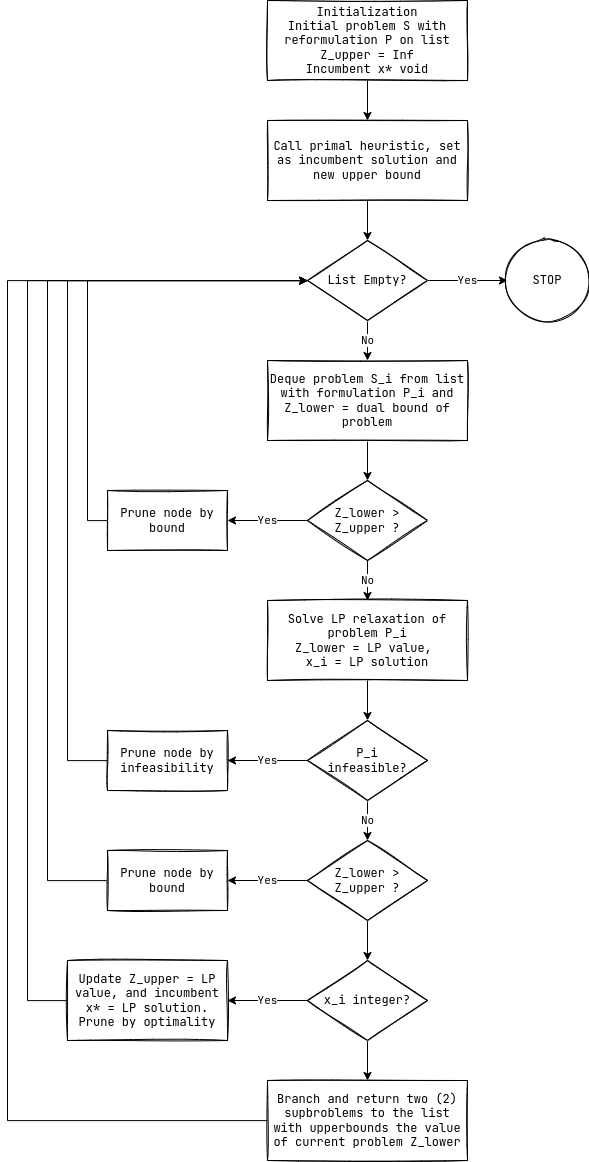

The diagram above was exported from draw.io. Its source (the exported page's mxGraphModel, read from the mxfile embedded in the PNG):
<mxGraphModel dx="3562" dy="1247" grid="1" gridSize="10" guides="1" tooltips="1" connect="1" arrows="1" fold="1" page="1" pageScale="1" pageWidth="1100" pageHeight="850" math="0" shadow="0">
  <root>
    <mxCell id="0" />
    <mxCell id="1" parent="0" />
    <mxCell id="ePYMn_qG6GEXoGHDMpLH-4" style="edgeStyle=orthogonalEdgeStyle;rounded=0;orthogonalLoop=1;jettySize=auto;html=1;fontFamily=JetBrains Mono;fontSource=https%3A%2F%2Ffonts.googleapis.com%2Fcss%3Ffamily%3DJetBrains%2BMono;" edge="1" parent="1" source="ePYMn_qG6GEXoGHDMpLH-2" target="ePYMn_qG6GEXoGHDMpLH-3">
      <mxGeometry relative="1" as="geometry" />
    </mxCell>
    <mxCell id="ePYMn_qG6GEXoGHDMpLH-2" value="Initialization&lt;br&gt;Initial problem S with reformulation P on list&lt;br&gt;Z_upper = Inf&lt;br&gt;Incumbent x* void" style="rounded=0;whiteSpace=wrap;html=1;sketch=1;fontFamily=JetBrains Mono;fontSource=https%3A%2F%2Ffonts.googleapis.com%2Fcss%3Ffamily%3DJetBrains%2BMono;fillColor=default;" vertex="1" parent="1">
      <mxGeometry x="200" y="160" width="200" height="80" as="geometry" />
    </mxCell>
    <mxCell id="ePYMn_qG6GEXoGHDMpLH-7" style="edgeStyle=orthogonalEdgeStyle;rounded=0;orthogonalLoop=1;jettySize=auto;html=1;fontFamily=JetBrains Mono;fontSource=https%3A%2F%2Ffonts.googleapis.com%2Fcss%3Ffamily%3DJetBrains%2BMono;" edge="1" parent="1" source="ePYMn_qG6GEXoGHDMpLH-3" target="ePYMn_qG6GEXoGHDMpLH-6">
      <mxGeometry relative="1" as="geometry" />
    </mxCell>
    <mxCell id="ePYMn_qG6GEXoGHDMpLH-3" value="Call primal heuristic, set as incumbent solution and new upper bound" style="rounded=0;whiteSpace=wrap;html=1;sketch=1;fontFamily=JetBrains Mono;fontSource=https%3A%2F%2Ffonts.googleapis.com%2Fcss%3Ffamily%3DJetBrains%2BMono;fillColor=default;" vertex="1" parent="1">
      <mxGeometry x="200" y="280" width="200" height="80" as="geometry" />
    </mxCell>
    <mxCell id="ePYMn_qG6GEXoGHDMpLH-12" value="" style="edgeStyle=orthogonalEdgeStyle;rounded=0;orthogonalLoop=1;jettySize=auto;html=1;fontFamily=JetBrains Mono;fontSource=https%3A%2F%2Ffonts.googleapis.com%2Fcss%3Ffamily%3DJetBrains%2BMono;" edge="1" parent="1" source="ePYMn_qG6GEXoGHDMpLH-5" target="ePYMn_qG6GEXoGHDMpLH-13">
      <mxGeometry relative="1" as="geometry">
        <mxPoint x="300" y="640" as="targetPoint" />
      </mxGeometry>
    </mxCell>
    <mxCell id="ePYMn_qG6GEXoGHDMpLH-5" value="Deque problem S_i from list with formulation P_i and Z_lower = dual bound of problem" style="rounded=0;whiteSpace=wrap;html=1;sketch=1;fontFamily=JetBrains Mono;fontSource=https%3A%2F%2Ffonts.googleapis.com%2Fcss%3Ffamily%3DJetBrains%2BMono;fillColor=default;" vertex="1" parent="1">
      <mxGeometry x="200" y="520" width="200" height="80" as="geometry" />
    </mxCell>
    <mxCell id="ePYMn_qG6GEXoGHDMpLH-8" value="No" style="edgeStyle=orthogonalEdgeStyle;rounded=0;orthogonalLoop=1;jettySize=auto;html=1;fontFamily=JetBrains Mono;fontSource=https%3A%2F%2Ffonts.googleapis.com%2Fcss%3Ffamily%3DJetBrains%2BMono;" edge="1" parent="1" source="ePYMn_qG6GEXoGHDMpLH-6" target="ePYMn_qG6GEXoGHDMpLH-5">
      <mxGeometry relative="1" as="geometry" />
    </mxCell>
    <mxCell id="ePYMn_qG6GEXoGHDMpLH-10" value="Yes" style="edgeStyle=orthogonalEdgeStyle;rounded=0;orthogonalLoop=1;jettySize=auto;html=1;fontFamily=JetBrains Mono;fontSource=https%3A%2F%2Ffonts.googleapis.com%2Fcss%3Ffamily%3DJetBrains%2BMono;" edge="1" parent="1" source="ePYMn_qG6GEXoGHDMpLH-6" target="ePYMn_qG6GEXoGHDMpLH-9">
      <mxGeometry relative="1" as="geometry" />
    </mxCell>
    <mxCell id="ePYMn_qG6GEXoGHDMpLH-6" value="List Empty?" style="rhombus;whiteSpace=wrap;html=1;sketch=1;fontFamily=JetBrains Mono;fontSource=https%3A%2F%2Ffonts.googleapis.com%2Fcss%3Ffamily%3DJetBrains%2BMono;fillColor=default;" vertex="1" parent="1">
      <mxGeometry x="240" y="400" width="120" height="80" as="geometry" />
    </mxCell>
    <mxCell id="ePYMn_qG6GEXoGHDMpLH-9" value="STOP" style="ellipse;whiteSpace=wrap;html=1;aspect=fixed;sketch=1;fontFamily=JetBrains Mono;fontSource=https%3A%2F%2Ffonts.googleapis.com%2Fcss%3Ffamily%3DJetBrains%2BMono;fillColor=default;" vertex="1" parent="1">
      <mxGeometry x="440" y="400" width="80" height="80" as="geometry" />
    </mxCell>
    <mxCell id="ePYMn_qG6GEXoGHDMpLH-15" value="Yes" style="edgeStyle=orthogonalEdgeStyle;rounded=0;orthogonalLoop=1;jettySize=auto;html=1;fontFamily=JetBrains Mono;fontSource=https%3A%2F%2Ffonts.googleapis.com%2Fcss%3Ffamily%3DJetBrains%2BMono;" edge="1" parent="1" source="ePYMn_qG6GEXoGHDMpLH-13" target="ePYMn_qG6GEXoGHDMpLH-14">
      <mxGeometry relative="1" as="geometry" />
    </mxCell>
    <mxCell id="ePYMn_qG6GEXoGHDMpLH-18" value="No" style="edgeStyle=orthogonalEdgeStyle;rounded=0;orthogonalLoop=1;jettySize=auto;html=1;fontFamily=JetBrains Mono;fontSource=https%3A%2F%2Ffonts.googleapis.com%2Fcss%3Ffamily%3DJetBrains%2BMono;" edge="1" parent="1" source="ePYMn_qG6GEXoGHDMpLH-13" target="ePYMn_qG6GEXoGHDMpLH-17">
      <mxGeometry relative="1" as="geometry" />
    </mxCell>
    <mxCell id="ePYMn_qG6GEXoGHDMpLH-13" value="Z_lower &amp;gt; Z_upper ?" style="rhombus;whiteSpace=wrap;html=1;sketch=1;fontFamily=JetBrains Mono;fontSource=https%3A%2F%2Ffonts.googleapis.com%2Fcss%3Ffamily%3DJetBrains%2BMono;fillColor=default;" vertex="1" parent="1">
      <mxGeometry x="240" y="640" width="120" height="80" as="geometry" />
    </mxCell>
    <mxCell id="ePYMn_qG6GEXoGHDMpLH-16" style="edgeStyle=orthogonalEdgeStyle;rounded=0;orthogonalLoop=1;jettySize=auto;html=1;fontFamily=JetBrains Mono;fontSource=https%3A%2F%2Ffonts.googleapis.com%2Fcss%3Ffamily%3DJetBrains%2BMono;" edge="1" parent="1" source="ePYMn_qG6GEXoGHDMpLH-14" target="ePYMn_qG6GEXoGHDMpLH-6">
      <mxGeometry relative="1" as="geometry">
        <Array as="points">
          <mxPoint x="20" y="680" />
          <mxPoint x="20" y="440" />
        </Array>
      </mxGeometry>
    </mxCell>
    <mxCell id="ePYMn_qG6GEXoGHDMpLH-14" value="Prune node by bound" style="whiteSpace=wrap;html=1;fontFamily=JetBrains Mono;sketch=1;fontSource=https%3A%2F%2Ffonts.googleapis.com%2Fcss%3Ffamily%3DJetBrains%2BMono;" vertex="1" parent="1">
      <mxGeometry x="40" y="650" width="120" height="60" as="geometry" />
    </mxCell>
    <mxCell id="ePYMn_qG6GEXoGHDMpLH-20" value="" style="edgeStyle=orthogonalEdgeStyle;rounded=0;orthogonalLoop=1;jettySize=auto;html=1;fontFamily=JetBrains Mono;fontSource=https%3A%2F%2Ffonts.googleapis.com%2Fcss%3Ffamily%3DJetBrains%2BMono;" edge="1" parent="1" source="ePYMn_qG6GEXoGHDMpLH-17" target="ePYMn_qG6GEXoGHDMpLH-19">
      <mxGeometry relative="1" as="geometry" />
    </mxCell>
    <mxCell id="ePYMn_qG6GEXoGHDMpLH-17" value="Solve LP relaxation of problem P_i&lt;br&gt;Z_lower = LP value, &lt;br&gt;x_i = LP solution" style="rounded=0;whiteSpace=wrap;html=1;sketch=1;fontFamily=JetBrains Mono;fontSource=https%3A%2F%2Ffonts.googleapis.com%2Fcss%3Ffamily%3DJetBrains%2BMono;fillColor=default;" vertex="1" parent="1">
      <mxGeometry x="200" y="760" width="200" height="80" as="geometry" />
    </mxCell>
    <mxCell id="ePYMn_qG6GEXoGHDMpLH-22" value="Yes" style="edgeStyle=orthogonalEdgeStyle;rounded=0;orthogonalLoop=1;jettySize=auto;html=1;fontFamily=JetBrains Mono;fontSource=https%3A%2F%2Ffonts.googleapis.com%2Fcss%3Ffamily%3DJetBrains%2BMono;" edge="1" parent="1" source="ePYMn_qG6GEXoGHDMpLH-19" target="ePYMn_qG6GEXoGHDMpLH-21">
      <mxGeometry relative="1" as="geometry" />
    </mxCell>
    <mxCell id="ePYMn_qG6GEXoGHDMpLH-25" value="No" style="edgeStyle=orthogonalEdgeStyle;rounded=0;orthogonalLoop=1;jettySize=auto;html=1;fontFamily=JetBrains Mono;fontSource=https%3A%2F%2Ffonts.googleapis.com%2Fcss%3Ffamily%3DJetBrains%2BMono;" edge="1" parent="1" source="ePYMn_qG6GEXoGHDMpLH-19" target="ePYMn_qG6GEXoGHDMpLH-24">
      <mxGeometry relative="1" as="geometry" />
    </mxCell>
    <mxCell id="ePYMn_qG6GEXoGHDMpLH-19" value="P_i&lt;br&gt;infeasible?" style="rhombus;whiteSpace=wrap;html=1;sketch=1;fontFamily=JetBrains Mono;fontSource=https%3A%2F%2Ffonts.googleapis.com%2Fcss%3Ffamily%3DJetBrains%2BMono;fillColor=default;" vertex="1" parent="1">
      <mxGeometry x="240" y="880" width="120" height="80" as="geometry" />
    </mxCell>
    <mxCell id="ePYMn_qG6GEXoGHDMpLH-23" style="edgeStyle=orthogonalEdgeStyle;rounded=0;orthogonalLoop=1;jettySize=auto;html=1;fontFamily=JetBrains Mono;fontSource=https%3A%2F%2Ffonts.googleapis.com%2Fcss%3Ffamily%3DJetBrains%2BMono;" edge="1" parent="1" source="ePYMn_qG6GEXoGHDMpLH-21" target="ePYMn_qG6GEXoGHDMpLH-6">
      <mxGeometry relative="1" as="geometry">
        <Array as="points">
          <mxPoint y="920" />
          <mxPoint y="440" />
        </Array>
      </mxGeometry>
    </mxCell>
    <mxCell id="ePYMn_qG6GEXoGHDMpLH-21" value="Prune node by infeasibility" style="whiteSpace=wrap;html=1;fontFamily=JetBrains Mono;sketch=1;fontSource=https%3A%2F%2Ffonts.googleapis.com%2Fcss%3Ffamily%3DJetBrains%2BMono;" vertex="1" parent="1">
      <mxGeometry x="40" y="890" width="120" height="60" as="geometry" />
    </mxCell>
    <mxCell id="ePYMn_qG6GEXoGHDMpLH-27" value="Yes" style="edgeStyle=orthogonalEdgeStyle;rounded=0;orthogonalLoop=1;jettySize=auto;html=1;fontFamily=JetBrains Mono;fontSource=https%3A%2F%2Ffonts.googleapis.com%2Fcss%3Ffamily%3DJetBrains%2BMono;" edge="1" parent="1" source="ePYMn_qG6GEXoGHDMpLH-24" target="ePYMn_qG6GEXoGHDMpLH-26">
      <mxGeometry relative="1" as="geometry" />
    </mxCell>
    <mxCell id="ePYMn_qG6GEXoGHDMpLH-35" style="edgeStyle=orthogonalEdgeStyle;rounded=0;orthogonalLoop=1;jettySize=auto;html=1;fontFamily=JetBrains Mono;fontSource=https%3A%2F%2Ffonts.googleapis.com%2Fcss%3Ffamily%3DJetBrains%2BMono;" edge="1" parent="1" source="ePYMn_qG6GEXoGHDMpLH-24" target="ePYMn_qG6GEXoGHDMpLH-34">
      <mxGeometry relative="1" as="geometry" />
    </mxCell>
    <mxCell id="ePYMn_qG6GEXoGHDMpLH-24" value="Z_lower &amp;gt; Z_upper ?" style="rhombus;whiteSpace=wrap;html=1;sketch=1;fontFamily=JetBrains Mono;fontSource=https%3A%2F%2Ffonts.googleapis.com%2Fcss%3Ffamily%3DJetBrains%2BMono;fillColor=default;" vertex="1" parent="1">
      <mxGeometry x="240" y="1000" width="120" height="80" as="geometry" />
    </mxCell>
    <mxCell id="ePYMn_qG6GEXoGHDMpLH-28" style="edgeStyle=orthogonalEdgeStyle;rounded=0;orthogonalLoop=1;jettySize=auto;html=1;fontFamily=JetBrains Mono;fontSource=https%3A%2F%2Ffonts.googleapis.com%2Fcss%3Ffamily%3DJetBrains%2BMono;" edge="1" parent="1" source="ePYMn_qG6GEXoGHDMpLH-26" target="ePYMn_qG6GEXoGHDMpLH-6">
      <mxGeometry relative="1" as="geometry">
        <Array as="points">
          <mxPoint x="-20" y="1040" />
          <mxPoint x="-20" y="440" />
        </Array>
      </mxGeometry>
    </mxCell>
    <mxCell id="ePYMn_qG6GEXoGHDMpLH-26" value="Prune node by bound" style="whiteSpace=wrap;html=1;fontFamily=JetBrains Mono;sketch=1;fontSource=https%3A%2F%2Ffonts.googleapis.com%2Fcss%3Ffamily%3DJetBrains%2BMono;" vertex="1" parent="1">
      <mxGeometry x="40" y="1010" width="120" height="60" as="geometry" />
    </mxCell>
    <mxCell id="ePYMn_qG6GEXoGHDMpLH-37" style="edgeStyle=orthogonalEdgeStyle;rounded=0;orthogonalLoop=1;jettySize=auto;html=1;fontFamily=JetBrains Mono;fontSource=https%3A%2F%2Ffonts.googleapis.com%2Fcss%3Ffamily%3DJetBrains%2BMono;" edge="1" parent="1" source="ePYMn_qG6GEXoGHDMpLH-32" target="ePYMn_qG6GEXoGHDMpLH-6">
      <mxGeometry relative="1" as="geometry">
        <Array as="points">
          <mxPoint x="-40" y="1160" />
          <mxPoint x="-40" y="440" />
        </Array>
      </mxGeometry>
    </mxCell>
    <mxCell id="ePYMn_qG6GEXoGHDMpLH-32" value="Update Z_upper = LP value, and incumbent x* = LP solution. Prune by optimality" style="rounded=0;whiteSpace=wrap;html=1;sketch=1;fontFamily=JetBrains Mono;fontSource=https%3A%2F%2Ffonts.googleapis.com%2Fcss%3Ffamily%3DJetBrains%2BMono;fillColor=default;" vertex="1" parent="1">
      <mxGeometry y="1120" width="160" height="80" as="geometry" />
    </mxCell>
    <mxCell id="ePYMn_qG6GEXoGHDMpLH-36" value="Yes" style="edgeStyle=orthogonalEdgeStyle;rounded=0;orthogonalLoop=1;jettySize=auto;html=1;fontFamily=JetBrains Mono;fontSource=https%3A%2F%2Ffonts.googleapis.com%2Fcss%3Ffamily%3DJetBrains%2BMono;" edge="1" parent="1" source="ePYMn_qG6GEXoGHDMpLH-34" target="ePYMn_qG6GEXoGHDMpLH-32">
      <mxGeometry relative="1" as="geometry" />
    </mxCell>
    <mxCell id="ePYMn_qG6GEXoGHDMpLH-39" value="" style="edgeStyle=orthogonalEdgeStyle;rounded=0;orthogonalLoop=1;jettySize=auto;html=1;fontFamily=JetBrains Mono;fontSource=https%3A%2F%2Ffonts.googleapis.com%2Fcss%3Ffamily%3DJetBrains%2BMono;" edge="1" parent="1" source="ePYMn_qG6GEXoGHDMpLH-34" target="ePYMn_qG6GEXoGHDMpLH-38">
      <mxGeometry relative="1" as="geometry" />
    </mxCell>
    <mxCell id="ePYMn_qG6GEXoGHDMpLH-34" value="x_i integer?" style="rhombus;whiteSpace=wrap;html=1;sketch=1;fontFamily=JetBrains Mono;fontSource=https%3A%2F%2Ffonts.googleapis.com%2Fcss%3Ffamily%3DJetBrains%2BMono;fillColor=default;" vertex="1" parent="1">
      <mxGeometry x="240" y="1120" width="120" height="80" as="geometry" />
    </mxCell>
    <mxCell id="ePYMn_qG6GEXoGHDMpLH-40" style="edgeStyle=orthogonalEdgeStyle;rounded=0;orthogonalLoop=1;jettySize=auto;html=1;fontFamily=JetBrains Mono;fontSource=https%3A%2F%2Ffonts.googleapis.com%2Fcss%3Ffamily%3DJetBrains%2BMono;" edge="1" parent="1" source="ePYMn_qG6GEXoGHDMpLH-38" target="ePYMn_qG6GEXoGHDMpLH-6">
      <mxGeometry relative="1" as="geometry">
        <Array as="points">
          <mxPoint x="-60" y="1280" />
          <mxPoint x="-60" y="440" />
        </Array>
      </mxGeometry>
    </mxCell>
    <mxCell id="ePYMn_qG6GEXoGHDMpLH-38" value="Branch and return two (2) supbroblems to the list with upperbounds the value of current problem Z_lower" style="rounded=0;whiteSpace=wrap;html=1;sketch=1;fontFamily=JetBrains Mono;fontSource=https%3A%2F%2Ffonts.googleapis.com%2Fcss%3Ffamily%3DJetBrains%2BMono;fillColor=default;" vertex="1" parent="1">
      <mxGeometry x="200" y="1240" width="200" height="80" as="geometry" />
    </mxCell>
  </root>
</mxGraphModel>